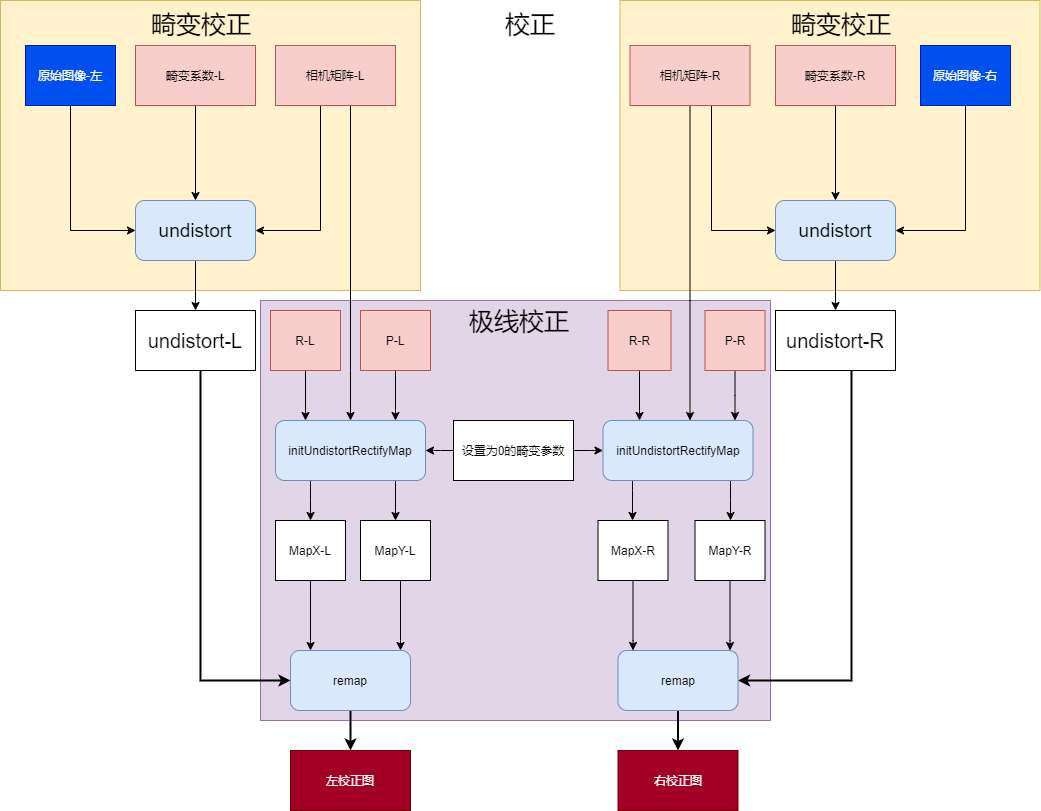

The diagram above was exported from draw.io. Its source (the exported page's mxGraphModel, read from the mxfile embedded in the PNG):
<mxGraphModel dx="-638" dy="813" grid="1" gridSize="10" guides="1" tooltips="1" connect="1" arrows="1" fold="1" page="1" pageScale="1" pageWidth="827" pageHeight="1169" math="0" shadow="0">
  <root>
    <mxCell id="jvcvpH08CtfxEIqmPw3m-0" />
    <mxCell id="jvcvpH08CtfxEIqmPw3m-1" parent="jvcvpH08CtfxEIqmPw3m-0" />
    <mxCell id="VTn0h78sAayUtFcwUtV0-85" value="" style="rounded=0;whiteSpace=wrap;html=1;shadow=0;comic=0;fillColor=#e1d5e7;strokeColor=#9673a6;" parent="jvcvpH08CtfxEIqmPw3m-1" vertex="1">
      <mxGeometry x="2320" y="520" width="510" height="420" as="geometry" />
    </mxCell>
    <mxCell id="VTn0h78sAayUtFcwUtV0-83" value="" style="rounded=0;whiteSpace=wrap;html=1;shadow=0;comic=0;fillColor=#fff2cc;strokeColor=#d6b656;" parent="jvcvpH08CtfxEIqmPw3m-1" vertex="1">
      <mxGeometry x="2679.5" y="220" width="420" height="290" as="geometry" />
    </mxCell>
    <mxCell id="VTn0h78sAayUtFcwUtV0-81" value="" style="rounded=0;whiteSpace=wrap;html=1;shadow=0;comic=0;fillColor=#fff2cc;strokeColor=#d6b656;" parent="jvcvpH08CtfxEIqmPw3m-1" vertex="1">
      <mxGeometry x="2060" y="220" width="420" height="290" as="geometry" />
    </mxCell>
    <mxCell id="VTn0h78sAayUtFcwUtV0-1" style="edgeStyle=orthogonalEdgeStyle;rounded=0;orthogonalLoop=1;jettySize=auto;html=1;" parent="jvcvpH08CtfxEIqmPw3m-1" source="VTn0h78sAayUtFcwUtV0-2" target="VTn0h78sAayUtFcwUtV0-55" edge="1">
      <mxGeometry relative="1" as="geometry">
        <Array as="points">
          <mxPoint x="2130" y="450" />
        </Array>
        <mxPoint x="2246.0588235294117" y="425" as="targetPoint" />
      </mxGeometry>
    </mxCell>
    <mxCell id="VTn0h78sAayUtFcwUtV0-2" value="原始图像-左" style="rounded=0;whiteSpace=wrap;html=1;fillColor=#0050ef;strokeColor=#001DBC;fontColor=#ffffff;" parent="jvcvpH08CtfxEIqmPw3m-1" vertex="1">
      <mxGeometry x="2085" y="265" width="90" height="60" as="geometry" />
    </mxCell>
    <mxCell id="VTn0h78sAayUtFcwUtV0-3" style="edgeStyle=orthogonalEdgeStyle;rounded=0;orthogonalLoop=1;jettySize=auto;html=1;" parent="jvcvpH08CtfxEIqmPw3m-1" source="VTn0h78sAayUtFcwUtV0-55" target="VTn0h78sAayUtFcwUtV0-15" edge="1">
      <mxGeometry relative="1" as="geometry">
        <mxPoint x="2265" y="505" as="sourcePoint" />
      </mxGeometry>
    </mxCell>
    <mxCell id="VTn0h78sAayUtFcwUtV0-7" style="edgeStyle=orthogonalEdgeStyle;rounded=0;orthogonalLoop=1;jettySize=auto;html=1;" parent="jvcvpH08CtfxEIqmPw3m-1" source="VTn0h78sAayUtFcwUtV0-9" target="VTn0h78sAayUtFcwUtV0-55" edge="1">
      <mxGeometry relative="1" as="geometry">
        <Array as="points">
          <mxPoint x="2380" y="450" />
        </Array>
        <mxPoint x="2286.0588235294117" y="425" as="targetPoint" />
      </mxGeometry>
    </mxCell>
    <mxCell id="VTn0h78sAayUtFcwUtV0-8" style="edgeStyle=orthogonalEdgeStyle;rounded=0;orthogonalLoop=1;jettySize=auto;html=1;" parent="jvcvpH08CtfxEIqmPw3m-1" source="VTn0h78sAayUtFcwUtV0-9" target="VTn0h78sAayUtFcwUtV0-58" edge="1">
      <mxGeometry relative="1" as="geometry">
        <Array as="points">
          <mxPoint x="2410" y="590" />
          <mxPoint x="2410" y="590" />
        </Array>
        <mxPoint x="2395" y="810" as="targetPoint" />
      </mxGeometry>
    </mxCell>
    <mxCell id="VTn0h78sAayUtFcwUtV0-9" value="相机矩阵-L" style="rounded=0;whiteSpace=wrap;html=1;fillColor=#f8cecc;strokeColor=#b85450;" parent="jvcvpH08CtfxEIqmPw3m-1" vertex="1">
      <mxGeometry x="2335" y="265" width="120" height="60" as="geometry" />
    </mxCell>
    <mxCell id="VTn0h78sAayUtFcwUtV0-10" style="edgeStyle=orthogonalEdgeStyle;rounded=0;orthogonalLoop=1;jettySize=auto;html=1;" parent="jvcvpH08CtfxEIqmPw3m-1" source="VTn0h78sAayUtFcwUtV0-11" target="VTn0h78sAayUtFcwUtV0-56" edge="1">
      <mxGeometry relative="1" as="geometry">
        <mxPoint x="2895" y="420" as="targetPoint" />
      </mxGeometry>
    </mxCell>
    <mxCell id="VTn0h78sAayUtFcwUtV0-11" value="畸变系数-R" style="rounded=0;whiteSpace=wrap;html=1;fillColor=#f8cecc;strokeColor=#b85450;" parent="jvcvpH08CtfxEIqmPw3m-1" vertex="1">
      <mxGeometry x="2835" y="265" width="120" height="60" as="geometry" />
    </mxCell>
    <mxCell id="VTn0h78sAayUtFcwUtV0-12" style="edgeStyle=orthogonalEdgeStyle;rounded=0;orthogonalLoop=1;jettySize=auto;html=1;" parent="jvcvpH08CtfxEIqmPw3m-1" source="VTn0h78sAayUtFcwUtV0-13" target="VTn0h78sAayUtFcwUtV0-56" edge="1">
      <mxGeometry relative="1" as="geometry">
        <Array as="points">
          <mxPoint x="3025" y="450" />
        </Array>
        <mxPoint x="2910.0588235294117" y="420" as="targetPoint" />
      </mxGeometry>
    </mxCell>
    <mxCell id="VTn0h78sAayUtFcwUtV0-13" value="原始图像-右" style="rounded=0;whiteSpace=wrap;html=1;fillColor=#0050ef;strokeColor=#001DBC;fontColor=#ffffff;" parent="jvcvpH08CtfxEIqmPw3m-1" vertex="1">
      <mxGeometry x="2980" y="265" width="90" height="60" as="geometry" />
    </mxCell>
    <mxCell id="VTn0h78sAayUtFcwUtV0-14" style="edgeStyle=orthogonalEdgeStyle;rounded=0;orthogonalLoop=1;jettySize=auto;html=1;strokeWidth=2;" parent="jvcvpH08CtfxEIqmPw3m-1" source="VTn0h78sAayUtFcwUtV0-15" target="VTn0h78sAayUtFcwUtV0-73" edge="1">
      <mxGeometry relative="1" as="geometry">
        <Array as="points">
          <mxPoint x="2260" y="900" />
        </Array>
      </mxGeometry>
    </mxCell>
    <mxCell id="VTn0h78sAayUtFcwUtV0-15" value="&lt;span&gt;&lt;font style=&quot;font-size: 20px&quot;&gt;undistort-L&lt;/font&gt;&lt;/span&gt;" style="rounded=0;whiteSpace=wrap;html=1;" parent="jvcvpH08CtfxEIqmPw3m-1" vertex="1">
      <mxGeometry x="2195" y="530" width="120" height="60" as="geometry" />
    </mxCell>
    <mxCell id="VTn0h78sAayUtFcwUtV0-16" style="edgeStyle=orthogonalEdgeStyle;rounded=0;orthogonalLoop=1;jettySize=auto;html=1;strokeWidth=2;" parent="jvcvpH08CtfxEIqmPw3m-1" source="VTn0h78sAayUtFcwUtV0-17" target="VTn0h78sAayUtFcwUtV0-76" edge="1">
      <mxGeometry relative="1" as="geometry">
        <Array as="points">
          <mxPoint x="2911" y="900" />
        </Array>
      </mxGeometry>
    </mxCell>
    <mxCell id="VTn0h78sAayUtFcwUtV0-17" value="&lt;span&gt;&lt;font style=&quot;font-size: 20px&quot;&gt;undistort-R&lt;br&gt;&lt;/font&gt;&lt;/span&gt;" style="rounded=0;whiteSpace=wrap;html=1;" parent="jvcvpH08CtfxEIqmPw3m-1" vertex="1">
      <mxGeometry x="2835" y="530" width="120" height="60" as="geometry" />
    </mxCell>
    <mxCell id="VTn0h78sAayUtFcwUtV0-21" style="edgeStyle=orthogonalEdgeStyle;rounded=0;orthogonalLoop=1;jettySize=auto;html=1;" parent="jvcvpH08CtfxEIqmPw3m-1" source="VTn0h78sAayUtFcwUtV0-22" target="VTn0h78sAayUtFcwUtV0-55" edge="1">
      <mxGeometry relative="1" as="geometry">
        <Array as="points" />
        <mxPoint x="2265" y="425" as="targetPoint" />
      </mxGeometry>
    </mxCell>
    <mxCell id="VTn0h78sAayUtFcwUtV0-22" value="畸变系数-L" style="rounded=0;whiteSpace=wrap;html=1;fillColor=#f8cecc;strokeColor=#b85450;" parent="jvcvpH08CtfxEIqmPw3m-1" vertex="1">
      <mxGeometry x="2195" y="265" width="120" height="60" as="geometry" />
    </mxCell>
    <mxCell id="VTn0h78sAayUtFcwUtV0-23" style="edgeStyle=orthogonalEdgeStyle;rounded=0;orthogonalLoop=1;jettySize=auto;html=1;" parent="jvcvpH08CtfxEIqmPw3m-1" source="VTn0h78sAayUtFcwUtV0-25" target="VTn0h78sAayUtFcwUtV0-56" edge="1">
      <mxGeometry relative="1" as="geometry">
        <Array as="points">
          <mxPoint x="2771" y="450" />
        </Array>
        <mxPoint x="2880.0588235294117" y="420" as="targetPoint" />
      </mxGeometry>
    </mxCell>
    <mxCell id="VTn0h78sAayUtFcwUtV0-24" style="edgeStyle=orthogonalEdgeStyle;rounded=0;orthogonalLoop=1;jettySize=auto;html=1;" parent="jvcvpH08CtfxEIqmPw3m-1" source="VTn0h78sAayUtFcwUtV0-25" target="VTn0h78sAayUtFcwUtV0-59" edge="1">
      <mxGeometry relative="1" as="geometry">
        <Array as="points">
          <mxPoint x="2750" y="520" />
          <mxPoint x="2750" y="520" />
        </Array>
        <mxPoint x="2746.0588235294117" y="810" as="targetPoint" />
      </mxGeometry>
    </mxCell>
    <mxCell id="VTn0h78sAayUtFcwUtV0-25" value="相机矩阵-R" style="rounded=0;whiteSpace=wrap;html=1;fillColor=#f8cecc;strokeColor=#b85450;" parent="jvcvpH08CtfxEIqmPw3m-1" vertex="1">
      <mxGeometry x="2689.5" y="265" width="120" height="60" as="geometry" />
    </mxCell>
    <mxCell id="VTn0h78sAayUtFcwUtV0-66" style="edgeStyle=orthogonalEdgeStyle;rounded=0;orthogonalLoop=1;jettySize=auto;html=1;strokeWidth=1;" parent="jvcvpH08CtfxEIqmPw3m-1" source="VTn0h78sAayUtFcwUtV0-27" target="VTn0h78sAayUtFcwUtV0-58" edge="1">
      <mxGeometry relative="1" as="geometry">
        <Array as="points">
          <mxPoint x="2365" y="630" />
          <mxPoint x="2365" y="630" />
        </Array>
      </mxGeometry>
    </mxCell>
    <mxCell id="VTn0h78sAayUtFcwUtV0-27" value="R-L&lt;br&gt;" style="rounded=0;whiteSpace=wrap;html=1;fillColor=#f8cecc;strokeColor=#b85450;" parent="jvcvpH08CtfxEIqmPw3m-1" vertex="1">
      <mxGeometry x="2330" y="530" width="70" height="60" as="geometry" />
    </mxCell>
    <mxCell id="VTn0h78sAayUtFcwUtV0-67" value="" style="edgeStyle=orthogonalEdgeStyle;rounded=0;orthogonalLoop=1;jettySize=auto;html=1;strokeWidth=1;" parent="jvcvpH08CtfxEIqmPw3m-1" source="VTn0h78sAayUtFcwUtV0-29" target="VTn0h78sAayUtFcwUtV0-58" edge="1">
      <mxGeometry relative="1" as="geometry">
        <Array as="points">
          <mxPoint x="2455" y="630" />
          <mxPoint x="2455" y="630" />
        </Array>
      </mxGeometry>
    </mxCell>
    <mxCell id="VTn0h78sAayUtFcwUtV0-29" value="P-L&lt;br&gt;" style="rounded=0;whiteSpace=wrap;html=1;fillColor=#f8cecc;strokeColor=#b85450;" parent="jvcvpH08CtfxEIqmPw3m-1" vertex="1">
      <mxGeometry x="2420" y="530" width="70" height="60" as="geometry" />
    </mxCell>
    <mxCell id="VTn0h78sAayUtFcwUtV0-69" style="edgeStyle=orthogonalEdgeStyle;rounded=0;orthogonalLoop=1;jettySize=auto;html=1;strokeWidth=1;" parent="jvcvpH08CtfxEIqmPw3m-1" source="VTn0h78sAayUtFcwUtV0-31" target="VTn0h78sAayUtFcwUtV0-59" edge="1">
      <mxGeometry relative="1" as="geometry">
        <Array as="points">
          <mxPoint x="2795" y="615" />
          <mxPoint x="2795" y="615" />
        </Array>
      </mxGeometry>
    </mxCell>
    <mxCell id="VTn0h78sAayUtFcwUtV0-31" value="P-R&lt;br&gt;" style="rounded=0;whiteSpace=wrap;html=1;fillColor=#f8cecc;strokeColor=#b85450;" parent="jvcvpH08CtfxEIqmPw3m-1" vertex="1">
      <mxGeometry x="2764.5" y="530" width="60" height="60" as="geometry" />
    </mxCell>
    <mxCell id="VTn0h78sAayUtFcwUtV0-68" style="edgeStyle=orthogonalEdgeStyle;rounded=0;orthogonalLoop=1;jettySize=auto;html=1;strokeWidth=1;" parent="jvcvpH08CtfxEIqmPw3m-1" source="VTn0h78sAayUtFcwUtV0-36" target="VTn0h78sAayUtFcwUtV0-59" edge="1">
      <mxGeometry relative="1" as="geometry">
        <Array as="points">
          <mxPoint x="2699" y="630" />
          <mxPoint x="2699" y="630" />
        </Array>
      </mxGeometry>
    </mxCell>
    <mxCell id="VTn0h78sAayUtFcwUtV0-36" value="R-R&lt;br&gt;" style="rounded=0;whiteSpace=wrap;html=1;fillColor=#f8cecc;strokeColor=#b85450;" parent="jvcvpH08CtfxEIqmPw3m-1" vertex="1">
      <mxGeometry x="2667.5" y="530" width="63" height="60" as="geometry" />
    </mxCell>
    <mxCell id="VTn0h78sAayUtFcwUtV0-75" style="edgeStyle=orthogonalEdgeStyle;rounded=0;orthogonalLoop=1;jettySize=auto;html=1;strokeWidth=1;" parent="jvcvpH08CtfxEIqmPw3m-1" source="VTn0h78sAayUtFcwUtV0-38" target="VTn0h78sAayUtFcwUtV0-73" edge="1">
      <mxGeometry relative="1" as="geometry">
        <Array as="points">
          <mxPoint x="2370" y="860" />
          <mxPoint x="2370" y="860" />
        </Array>
      </mxGeometry>
    </mxCell>
    <mxCell id="VTn0h78sAayUtFcwUtV0-38" value="MapX-L&lt;br&gt;" style="rounded=0;whiteSpace=wrap;html=1;fillColor=#ffffff;strokeColor=#000000;" parent="jvcvpH08CtfxEIqmPw3m-1" vertex="1">
      <mxGeometry x="2335" y="740" width="70" height="60" as="geometry" />
    </mxCell>
    <mxCell id="VTn0h78sAayUtFcwUtV0-74" style="edgeStyle=orthogonalEdgeStyle;rounded=0;orthogonalLoop=1;jettySize=auto;html=1;strokeWidth=1;" parent="jvcvpH08CtfxEIqmPw3m-1" source="VTn0h78sAayUtFcwUtV0-40" target="VTn0h78sAayUtFcwUtV0-73" edge="1">
      <mxGeometry relative="1" as="geometry">
        <Array as="points">
          <mxPoint x="2460" y="860" />
          <mxPoint x="2460" y="860" />
        </Array>
      </mxGeometry>
    </mxCell>
    <mxCell id="VTn0h78sAayUtFcwUtV0-40" value="MapY-L&lt;br&gt;" style="rounded=0;whiteSpace=wrap;html=1;fillColor=#ffffff;strokeColor=#000000;" parent="jvcvpH08CtfxEIqmPw3m-1" vertex="1">
      <mxGeometry x="2420" y="740" width="70" height="60" as="geometry" />
    </mxCell>
    <mxCell id="VTn0h78sAayUtFcwUtV0-77" style="edgeStyle=orthogonalEdgeStyle;rounded=0;orthogonalLoop=1;jettySize=auto;html=1;strokeWidth=1;" parent="jvcvpH08CtfxEIqmPw3m-1" source="VTn0h78sAayUtFcwUtV0-42" target="VTn0h78sAayUtFcwUtV0-76" edge="1">
      <mxGeometry relative="1" as="geometry">
        <Array as="points">
          <mxPoint x="2692" y="860" />
          <mxPoint x="2692" y="860" />
        </Array>
      </mxGeometry>
    </mxCell>
    <mxCell id="VTn0h78sAayUtFcwUtV0-42" value="MapX-R&lt;br&gt;" style="rounded=0;whiteSpace=wrap;html=1;fillColor=#ffffff;strokeColor=#000000;" parent="jvcvpH08CtfxEIqmPw3m-1" vertex="1">
      <mxGeometry x="2657.5" y="740" width="70" height="60" as="geometry" />
    </mxCell>
    <mxCell id="VTn0h78sAayUtFcwUtV0-78" style="edgeStyle=orthogonalEdgeStyle;rounded=0;orthogonalLoop=1;jettySize=auto;html=1;strokeWidth=1;" parent="jvcvpH08CtfxEIqmPw3m-1" source="VTn0h78sAayUtFcwUtV0-44" target="VTn0h78sAayUtFcwUtV0-76" edge="1">
      <mxGeometry relative="1" as="geometry">
        <Array as="points">
          <mxPoint x="2790" y="860" />
          <mxPoint x="2790" y="860" />
        </Array>
      </mxGeometry>
    </mxCell>
    <mxCell id="VTn0h78sAayUtFcwUtV0-44" value="MapY-R&lt;br&gt;" style="rounded=0;whiteSpace=wrap;html=1;fillColor=#ffffff;strokeColor=#000000;" parent="jvcvpH08CtfxEIqmPw3m-1" vertex="1">
      <mxGeometry x="2754.5" y="740" width="70" height="60" as="geometry" />
    </mxCell>
    <mxCell id="VTn0h78sAayUtFcwUtV0-45" style="edgeStyle=orthogonalEdgeStyle;rounded=0;orthogonalLoop=1;jettySize=auto;html=1;" parent="jvcvpH08CtfxEIqmPw3m-1" source="VTn0h78sAayUtFcwUtV0-47" target="VTn0h78sAayUtFcwUtV0-58" edge="1">
      <mxGeometry relative="1" as="geometry">
        <Array as="points">
          <mxPoint x="2500" y="670" />
          <mxPoint x="2500" y="670" />
        </Array>
        <mxPoint x="2490" y="850" as="targetPoint" />
      </mxGeometry>
    </mxCell>
    <mxCell id="VTn0h78sAayUtFcwUtV0-46" style="edgeStyle=orthogonalEdgeStyle;rounded=0;orthogonalLoop=1;jettySize=auto;html=1;" parent="jvcvpH08CtfxEIqmPw3m-1" source="VTn0h78sAayUtFcwUtV0-47" target="VTn0h78sAayUtFcwUtV0-59" edge="1">
      <mxGeometry relative="1" as="geometry">
        <Array as="points">
          <mxPoint x="2650" y="670" />
          <mxPoint x="2650" y="670" />
        </Array>
        <mxPoint x="2649.5" y="850" as="targetPoint" />
      </mxGeometry>
    </mxCell>
    <mxCell id="VTn0h78sAayUtFcwUtV0-47" value="设置为0的畸变参数" style="rounded=0;whiteSpace=wrap;html=1;" parent="jvcvpH08CtfxEIqmPw3m-1" vertex="1">
      <mxGeometry x="2513" y="640" width="120" height="60" as="geometry" />
    </mxCell>
    <mxCell id="VTn0h78sAayUtFcwUtV0-52" value="左校正图" style="rounded=0;whiteSpace=wrap;html=1;fillColor=#a20025;strokeColor=#6F0000;fontColor=#ffffff;" parent="jvcvpH08CtfxEIqmPw3m-1" vertex="1">
      <mxGeometry x="2350" y="970" width="120" height="60" as="geometry" />
    </mxCell>
    <mxCell id="VTn0h78sAayUtFcwUtV0-53" value="右校正图" style="rounded=0;whiteSpace=wrap;html=1;fillColor=#a20025;strokeColor=#6F0000;fontColor=#ffffff;" parent="jvcvpH08CtfxEIqmPw3m-1" vertex="1">
      <mxGeometry x="2677.5" y="970" width="120" height="60" as="geometry" />
    </mxCell>
    <mxCell id="VTn0h78sAayUtFcwUtV0-54" value="&lt;span style=&quot;font-size: 25px&quot;&gt;畸变校正&lt;/span&gt;" style="text;html=1;strokeColor=none;fillColor=none;align=center;verticalAlign=middle;whiteSpace=wrap;rounded=0;" parent="jvcvpH08CtfxEIqmPw3m-1" vertex="1">
      <mxGeometry x="2207" y="233" width="108" height="20" as="geometry" />
    </mxCell>
    <mxCell id="VTn0h78sAayUtFcwUtV0-55" value="&lt;span style=&quot;font-size: 19px&quot;&gt;undistort&lt;/span&gt;" style="rounded=1;whiteSpace=wrap;html=1;fillColor=#dae8fc;strokeColor=#6c8ebf;" parent="jvcvpH08CtfxEIqmPw3m-1" vertex="1">
      <mxGeometry x="2195" y="420" width="120" height="60" as="geometry" />
    </mxCell>
    <mxCell id="VTn0h78sAayUtFcwUtV0-57" style="edgeStyle=orthogonalEdgeStyle;rounded=0;orthogonalLoop=1;jettySize=auto;html=1;strokeWidth=1;" parent="jvcvpH08CtfxEIqmPw3m-1" source="VTn0h78sAayUtFcwUtV0-56" target="VTn0h78sAayUtFcwUtV0-17" edge="1">
      <mxGeometry relative="1" as="geometry" />
    </mxCell>
    <mxCell id="VTn0h78sAayUtFcwUtV0-56" value="&lt;span style=&quot;font-size: 19px&quot;&gt;undistort&lt;/span&gt;" style="rounded=1;whiteSpace=wrap;html=1;fillColor=#dae8fc;strokeColor=#6c8ebf;" parent="jvcvpH08CtfxEIqmPw3m-1" vertex="1">
      <mxGeometry x="2835" y="420" width="120" height="60" as="geometry" />
    </mxCell>
    <mxCell id="VTn0h78sAayUtFcwUtV0-71" style="edgeStyle=orthogonalEdgeStyle;rounded=0;orthogonalLoop=1;jettySize=auto;html=1;strokeWidth=1;" parent="jvcvpH08CtfxEIqmPw3m-1" source="VTn0h78sAayUtFcwUtV0-58" target="VTn0h78sAayUtFcwUtV0-40" edge="1">
      <mxGeometry relative="1" as="geometry">
        <Array as="points">
          <mxPoint x="2455" y="730" />
          <mxPoint x="2455" y="730" />
        </Array>
      </mxGeometry>
    </mxCell>
    <mxCell id="VTn0h78sAayUtFcwUtV0-72" style="edgeStyle=orthogonalEdgeStyle;rounded=0;orthogonalLoop=1;jettySize=auto;html=1;strokeWidth=1;" parent="jvcvpH08CtfxEIqmPw3m-1" source="VTn0h78sAayUtFcwUtV0-58" target="VTn0h78sAayUtFcwUtV0-38" edge="1">
      <mxGeometry relative="1" as="geometry">
        <Array as="points">
          <mxPoint x="2370" y="720" />
          <mxPoint x="2370" y="720" />
        </Array>
      </mxGeometry>
    </mxCell>
    <mxCell id="VTn0h78sAayUtFcwUtV0-58" value="&lt;span&gt;initUndistortRectifyMap&lt;/span&gt;" style="rounded=1;whiteSpace=wrap;html=1;fillColor=#dae8fc;strokeColor=#6c8ebf;" parent="jvcvpH08CtfxEIqmPw3m-1" vertex="1">
      <mxGeometry x="2335" y="640" width="150" height="60" as="geometry" />
    </mxCell>
    <mxCell id="VTn0h78sAayUtFcwUtV0-64" style="edgeStyle=orthogonalEdgeStyle;rounded=0;orthogonalLoop=1;jettySize=auto;html=1;strokeWidth=1;" parent="jvcvpH08CtfxEIqmPw3m-1" source="VTn0h78sAayUtFcwUtV0-59" target="VTn0h78sAayUtFcwUtV0-42" edge="1">
      <mxGeometry relative="1" as="geometry">
        <Array as="points">
          <mxPoint x="2692" y="710" />
          <mxPoint x="2692" y="710" />
        </Array>
      </mxGeometry>
    </mxCell>
    <mxCell id="VTn0h78sAayUtFcwUtV0-65" style="edgeStyle=orthogonalEdgeStyle;rounded=0;orthogonalLoop=1;jettySize=auto;html=1;strokeWidth=1;" parent="jvcvpH08CtfxEIqmPw3m-1" source="VTn0h78sAayUtFcwUtV0-59" target="VTn0h78sAayUtFcwUtV0-44" edge="1">
      <mxGeometry relative="1" as="geometry">
        <Array as="points">
          <mxPoint x="2790" y="720" />
          <mxPoint x="2790" y="720" />
        </Array>
      </mxGeometry>
    </mxCell>
    <mxCell id="VTn0h78sAayUtFcwUtV0-59" value="&lt;span&gt;initUndistortRectifyMap&lt;/span&gt;" style="rounded=1;whiteSpace=wrap;html=1;fillColor=#dae8fc;strokeColor=#6c8ebf;" parent="jvcvpH08CtfxEIqmPw3m-1" vertex="1">
      <mxGeometry x="2662.5" y="640" width="150" height="60" as="geometry" />
    </mxCell>
    <mxCell id="VTn0h78sAayUtFcwUtV0-79" style="edgeStyle=orthogonalEdgeStyle;rounded=0;orthogonalLoop=1;jettySize=auto;html=1;strokeWidth=2;" parent="jvcvpH08CtfxEIqmPw3m-1" source="VTn0h78sAayUtFcwUtV0-73" target="VTn0h78sAayUtFcwUtV0-52" edge="1">
      <mxGeometry relative="1" as="geometry" />
    </mxCell>
    <mxCell id="VTn0h78sAayUtFcwUtV0-73" value="&lt;span&gt;remap&lt;/span&gt;" style="rounded=1;whiteSpace=wrap;html=1;fillColor=#dae8fc;strokeColor=#6c8ebf;" parent="jvcvpH08CtfxEIqmPw3m-1" vertex="1">
      <mxGeometry x="2350" y="870" width="120" height="60" as="geometry" />
    </mxCell>
    <mxCell id="VTn0h78sAayUtFcwUtV0-80" style="edgeStyle=orthogonalEdgeStyle;rounded=0;orthogonalLoop=1;jettySize=auto;html=1;strokeWidth=2;" parent="jvcvpH08CtfxEIqmPw3m-1" source="VTn0h78sAayUtFcwUtV0-76" target="VTn0h78sAayUtFcwUtV0-53" edge="1">
      <mxGeometry relative="1" as="geometry" />
    </mxCell>
    <mxCell id="VTn0h78sAayUtFcwUtV0-76" value="&lt;span&gt;remap&lt;/span&gt;" style="rounded=1;whiteSpace=wrap;html=1;fillColor=#dae8fc;strokeColor=#6c8ebf;" parent="jvcvpH08CtfxEIqmPw3m-1" vertex="1">
      <mxGeometry x="2677.5" y="870" width="120" height="60" as="geometry" />
    </mxCell>
    <mxCell id="VTn0h78sAayUtFcwUtV0-82" value="&lt;span style=&quot;font-size: 25px&quot;&gt;校正&lt;/span&gt;" style="text;html=1;strokeColor=none;fillColor=none;align=center;verticalAlign=middle;whiteSpace=wrap;rounded=0;" parent="jvcvpH08CtfxEIqmPw3m-1" vertex="1">
      <mxGeometry x="2560" y="233" width="60" height="20" as="geometry" />
    </mxCell>
    <mxCell id="VTn0h78sAayUtFcwUtV0-84" value="&lt;span style=&quot;font-size: 25px&quot;&gt;畸变校正&lt;/span&gt;" style="text;html=1;strokeColor=none;fillColor=none;align=center;verticalAlign=middle;whiteSpace=wrap;rounded=0;" parent="jvcvpH08CtfxEIqmPw3m-1" vertex="1">
      <mxGeometry x="2847" y="233" width="108" height="20" as="geometry" />
    </mxCell>
    <mxCell id="VTn0h78sAayUtFcwUtV0-86" value="&lt;span style=&quot;font-size: 25px&quot;&gt;极线校正&lt;/span&gt;" style="text;html=1;strokeColor=none;fillColor=none;align=center;verticalAlign=middle;whiteSpace=wrap;rounded=0;" parent="jvcvpH08CtfxEIqmPw3m-1" vertex="1">
      <mxGeometry x="2525" y="530" width="108" height="20" as="geometry" />
    </mxCell>
  </root>
</mxGraphModel>